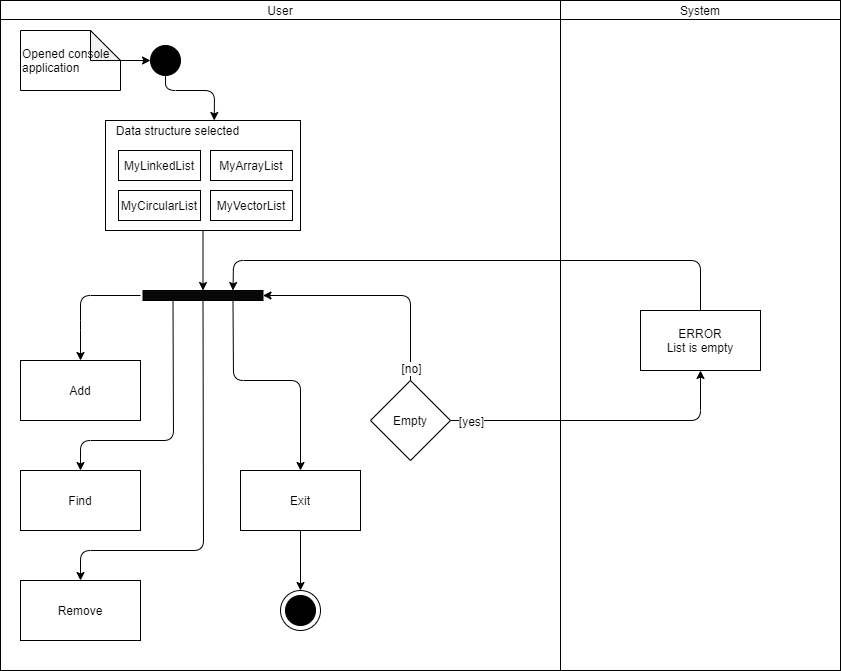

The diagram above was exported from draw.io. Its source (the exported page's mxGraphModel, read from the mxfile embedded in the PNG):
<mxGraphModel dx="1221" dy="678" grid="1" gridSize="10" guides="1" tooltips="1" connect="1" arrows="1" fold="1" page="1" pageScale="1" pageWidth="827" pageHeight="1169" math="0" shadow="0">
  <root>
    <mxCell id="0" />
    <mxCell id="1" parent="0" />
    <mxCell id="eEC43fhUI6eUWJvpy5KI-1" value="" style="shape=internalStorage;whiteSpace=wrap;html=1;backgroundOutline=1;dx=0;dy=19;" parent="1" vertex="1">
      <mxGeometry x="40" y="40" width="560" height="670" as="geometry" />
    </mxCell>
    <mxCell id="eEC43fhUI6eUWJvpy5KI-2" value="User" style="text;html=1;strokeColor=none;fillColor=none;align=center;verticalAlign=middle;whiteSpace=wrap;rounded=0;" parent="1" vertex="1">
      <mxGeometry x="300" y="40" width="40" height="20" as="geometry" />
    </mxCell>
    <mxCell id="eEC43fhUI6eUWJvpy5KI-3" value="" style="shape=internalStorage;whiteSpace=wrap;html=1;backgroundOutline=1;dx=0;dy=19;" parent="1" vertex="1">
      <mxGeometry x="600" y="40" width="280" height="670" as="geometry" />
    </mxCell>
    <mxCell id="eEC43fhUI6eUWJvpy5KI-4" value="System" style="text;html=1;strokeColor=none;fillColor=none;align=center;verticalAlign=middle;whiteSpace=wrap;rounded=0;" parent="1" vertex="1">
      <mxGeometry x="720" y="40" width="40" height="20" as="geometry" />
    </mxCell>
    <mxCell id="eEC43fhUI6eUWJvpy5KI-5" value="&lt;div&gt;&lt;span&gt;Opened console application&lt;/span&gt;&lt;/div&gt;" style="shape=note;whiteSpace=wrap;html=1;backgroundOutline=1;darkOpacity=0.05;align=left;" parent="1" vertex="1">
      <mxGeometry x="60" y="70" width="100" height="60" as="geometry" />
    </mxCell>
    <mxCell id="eEC43fhUI6eUWJvpy5KI-6" value="" style="ellipse;whiteSpace=wrap;html=1;aspect=fixed;fillColor=#000000;" parent="1" vertex="1">
      <mxGeometry x="190" y="85" width="30" height="30" as="geometry" />
    </mxCell>
    <mxCell id="eEC43fhUI6eUWJvpy5KI-7" value="" style="endArrow=classic;html=1;exitX=0;exitY=0;exitDx=90;exitDy=30;exitPerimeter=0;entryX=0;entryY=0.5;entryDx=0;entryDy=0;" parent="1" source="eEC43fhUI6eUWJvpy5KI-5" target="eEC43fhUI6eUWJvpy5KI-6" edge="1">
      <mxGeometry width="50" height="50" relative="1" as="geometry">
        <mxPoint x="160" y="270" as="sourcePoint" />
        <mxPoint x="210" y="220" as="targetPoint" />
      </mxGeometry>
    </mxCell>
    <mxCell id="eEC43fhUI6eUWJvpy5KI-8" value="" style="rounded=0;whiteSpace=wrap;html=1;fillColor=#ffffff;" parent="1" vertex="1">
      <mxGeometry x="145" y="160" width="195" height="110" as="geometry" />
    </mxCell>
    <mxCell id="eEC43fhUI6eUWJvpy5KI-9" value="Data structure selected" style="text;html=1;strokeColor=none;fillColor=none;align=center;verticalAlign=middle;whiteSpace=wrap;rounded=0;" parent="1" vertex="1">
      <mxGeometry x="145" y="160" width="145" height="20" as="geometry" />
    </mxCell>
    <mxCell id="eEC43fhUI6eUWJvpy5KI-10" value="MyLinkedList" style="rounded=0;whiteSpace=wrap;html=1;fillColor=#ffffff;" parent="1" vertex="1">
      <mxGeometry x="158" y="190" width="82" height="30" as="geometry" />
    </mxCell>
    <mxCell id="eEC43fhUI6eUWJvpy5KI-11" value="MyCircularList" style="rounded=0;whiteSpace=wrap;html=1;fillColor=#ffffff;" parent="1" vertex="1">
      <mxGeometry x="158" y="230" width="82" height="30" as="geometry" />
    </mxCell>
    <mxCell id="eEC43fhUI6eUWJvpy5KI-12" value="MyArrayList" style="rounded=0;whiteSpace=wrap;html=1;fillColor=#ffffff;" parent="1" vertex="1">
      <mxGeometry x="250" y="190" width="82" height="30" as="geometry" />
    </mxCell>
    <mxCell id="eEC43fhUI6eUWJvpy5KI-13" value="MyVectorList" style="rounded=0;whiteSpace=wrap;html=1;fillColor=#ffffff;" parent="1" vertex="1">
      <mxGeometry x="250" y="230" width="82" height="30" as="geometry" />
    </mxCell>
    <mxCell id="eEC43fhUI6eUWJvpy5KI-14" value="" style="endArrow=classic;html=1;exitX=0.5;exitY=1;exitDx=0;exitDy=0;entryX=0.75;entryY=0;entryDx=0;entryDy=0;" parent="1" source="eEC43fhUI6eUWJvpy5KI-6" target="eEC43fhUI6eUWJvpy5KI-9" edge="1">
      <mxGeometry width="50" height="50" relative="1" as="geometry">
        <mxPoint x="110" y="390" as="sourcePoint" />
        <mxPoint x="160" y="340" as="targetPoint" />
        <Array as="points">
          <mxPoint x="205" y="130" />
          <mxPoint x="254" y="130" />
        </Array>
      </mxGeometry>
    </mxCell>
    <mxCell id="eEC43fhUI6eUWJvpy5KI-15" value="" style="rounded=0;whiteSpace=wrap;html=1;fillColor=#080808;" parent="1" vertex="1">
      <mxGeometry x="182.5" y="330" width="120" height="10" as="geometry" />
    </mxCell>
    <mxCell id="eEC43fhUI6eUWJvpy5KI-16" value="Add" style="rounded=0;whiteSpace=wrap;html=1;fillColor=#ffffffff;" parent="1" vertex="1">
      <mxGeometry x="60" y="400" width="120" height="60" as="geometry" />
    </mxCell>
    <mxCell id="eEC43fhUI6eUWJvpy5KI-17" value="" style="endArrow=classic;html=1;exitX=0.5;exitY=1;exitDx=0;exitDy=0;entryX=0.5;entryY=0;entryDx=0;entryDy=0;" parent="1" source="eEC43fhUI6eUWJvpy5KI-8" target="eEC43fhUI6eUWJvpy5KI-15" edge="1">
      <mxGeometry width="50" height="50" relative="1" as="geometry">
        <mxPoint x="370" y="360" as="sourcePoint" />
        <mxPoint x="420" y="310" as="targetPoint" />
      </mxGeometry>
    </mxCell>
    <mxCell id="eEC43fhUI6eUWJvpy5KI-18" value="" style="endArrow=classic;html=1;entryX=0.5;entryY=0;entryDx=0;entryDy=0;" parent="1" target="eEC43fhUI6eUWJvpy5KI-16" edge="1">
      <mxGeometry width="50" height="50" relative="1" as="geometry">
        <mxPoint x="180" y="335" as="sourcePoint" />
        <mxPoint x="290" y="410" as="targetPoint" />
        <Array as="points">
          <mxPoint x="120" y="335" />
          <mxPoint x="120" y="360" />
        </Array>
      </mxGeometry>
    </mxCell>
    <mxCell id="eEC43fhUI6eUWJvpy5KI-19" value="Find" style="rounded=0;whiteSpace=wrap;html=1;fillColor=#ffffffff;" parent="1" vertex="1">
      <mxGeometry x="60" y="510" width="120" height="60" as="geometry" />
    </mxCell>
    <mxCell id="eEC43fhUI6eUWJvpy5KI-20" value="" style="endArrow=classic;html=1;exitX=0.25;exitY=1;exitDx=0;exitDy=0;entryX=0.5;entryY=0;entryDx=0;entryDy=0;" parent="1" source="eEC43fhUI6eUWJvpy5KI-15" target="eEC43fhUI6eUWJvpy5KI-19" edge="1">
      <mxGeometry width="50" height="50" relative="1" as="geometry">
        <mxPoint x="320" y="480" as="sourcePoint" />
        <mxPoint x="370" y="430" as="targetPoint" />
        <Array as="points">
          <mxPoint x="213" y="480" />
          <mxPoint x="120" y="480" />
        </Array>
      </mxGeometry>
    </mxCell>
    <mxCell id="eEC43fhUI6eUWJvpy5KI-21" value="Remove" style="rounded=0;whiteSpace=wrap;html=1;fillColor=#ffffffff;" parent="1" vertex="1">
      <mxGeometry x="60" y="620" width="120" height="60" as="geometry" />
    </mxCell>
    <mxCell id="eEC43fhUI6eUWJvpy5KI-22" value="" style="endArrow=classic;html=1;exitX=0.5;exitY=1;exitDx=0;exitDy=0;entryX=0.5;entryY=0;entryDx=0;entryDy=0;" parent="1" source="eEC43fhUI6eUWJvpy5KI-15" target="eEC43fhUI6eUWJvpy5KI-21" edge="1">
      <mxGeometry width="50" height="50" relative="1" as="geometry">
        <mxPoint x="280" y="480" as="sourcePoint" />
        <mxPoint x="330" y="430" as="targetPoint" />
        <Array as="points">
          <mxPoint x="243" y="590" />
          <mxPoint x="120" y="590" />
        </Array>
      </mxGeometry>
    </mxCell>
    <mxCell id="eEC43fhUI6eUWJvpy5KI-23" value="Empty" style="rhombus;whiteSpace=wrap;html=1;fillColor=#ffffffff;" parent="1" vertex="1">
      <mxGeometry x="410" y="420" width="80" height="80" as="geometry" />
    </mxCell>
    <mxCell id="eEC43fhUI6eUWJvpy5KI-24" value="" style="endArrow=classic;html=1;exitX=0.5;exitY=0;exitDx=0;exitDy=0;entryX=1;entryY=0.5;entryDx=0;entryDy=0;" parent="1" source="eEC43fhUI6eUWJvpy5KI-23" target="eEC43fhUI6eUWJvpy5KI-15" edge="1">
      <mxGeometry width="50" height="50" relative="1" as="geometry">
        <mxPoint x="370" y="440" as="sourcePoint" />
        <mxPoint x="420" y="390" as="targetPoint" />
        <Array as="points">
          <mxPoint x="450" y="335" />
        </Array>
      </mxGeometry>
    </mxCell>
    <mxCell id="eEC43fhUI6eUWJvpy5KI-28" value="[no]" style="text;html=1;align=center;verticalAlign=middle;resizable=0;points=[];;labelBackgroundColor=#ffffff;" parent="eEC43fhUI6eUWJvpy5KI-24" vertex="1" connectable="0">
      <mxGeometry x="-0.8928" relative="1" as="geometry">
        <mxPoint as="offset" />
      </mxGeometry>
    </mxCell>
    <mxCell id="eEC43fhUI6eUWJvpy5KI-25" value="ERROR&lt;br&gt;List is empty" style="rounded=0;whiteSpace=wrap;html=1;fillColor=#ffffffff;" parent="1" vertex="1">
      <mxGeometry x="680" y="350" width="120" height="60" as="geometry" />
    </mxCell>
    <mxCell id="eEC43fhUI6eUWJvpy5KI-26" value="" style="endArrow=classic;html=1;exitX=1;exitY=0.5;exitDx=0;exitDy=0;entryX=0.5;entryY=1;entryDx=0;entryDy=0;" parent="1" source="eEC43fhUI6eUWJvpy5KI-23" target="eEC43fhUI6eUWJvpy5KI-25" edge="1">
      <mxGeometry width="50" height="50" relative="1" as="geometry">
        <mxPoint x="480" y="570" as="sourcePoint" />
        <mxPoint x="530" y="520" as="targetPoint" />
        <Array as="points">
          <mxPoint x="740" y="460" />
        </Array>
      </mxGeometry>
    </mxCell>
    <mxCell id="eEC43fhUI6eUWJvpy5KI-27" value="[yes]" style="text;html=1;align=center;verticalAlign=middle;resizable=0;points=[];;labelBackgroundColor=#ffffff;" parent="eEC43fhUI6eUWJvpy5KI-26" vertex="1" connectable="0">
      <mxGeometry x="-0.8683" relative="1" as="geometry">
        <mxPoint as="offset" />
      </mxGeometry>
    </mxCell>
    <mxCell id="eEC43fhUI6eUWJvpy5KI-29" value="" style="endArrow=classic;html=1;exitX=0.5;exitY=0;exitDx=0;exitDy=0;entryX=0.75;entryY=0;entryDx=0;entryDy=0;" parent="1" source="eEC43fhUI6eUWJvpy5KI-25" target="eEC43fhUI6eUWJvpy5KI-15" edge="1">
      <mxGeometry width="50" height="50" relative="1" as="geometry">
        <mxPoint x="660" y="310" as="sourcePoint" />
        <mxPoint x="710" y="260" as="targetPoint" />
        <Array as="points">
          <mxPoint x="740" y="300" />
          <mxPoint x="273" y="300" />
        </Array>
      </mxGeometry>
    </mxCell>
    <mxCell id="eEC43fhUI6eUWJvpy5KI-30" value="Exit" style="rounded=0;whiteSpace=wrap;html=1;fillColor=#ffffffff;" parent="1" vertex="1">
      <mxGeometry x="280" y="510" width="120" height="60" as="geometry" />
    </mxCell>
    <mxCell id="eEC43fhUI6eUWJvpy5KI-31" value="" style="endArrow=classic;html=1;exitX=0.75;exitY=1;exitDx=0;exitDy=0;entryX=0.5;entryY=0;entryDx=0;entryDy=0;" parent="1" source="eEC43fhUI6eUWJvpy5KI-15" target="eEC43fhUI6eUWJvpy5KI-30" edge="1">
      <mxGeometry width="50" height="50" relative="1" as="geometry">
        <mxPoint x="340" y="430" as="sourcePoint" />
        <mxPoint x="390" y="380" as="targetPoint" />
        <Array as="points">
          <mxPoint x="273" y="420" />
          <mxPoint x="340" y="420" />
        </Array>
      </mxGeometry>
    </mxCell>
    <mxCell id="eEC43fhUI6eUWJvpy5KI-33" value="" style="ellipse;whiteSpace=wrap;html=1;aspect=fixed;fillColor=#ffffffff;" parent="1" vertex="1">
      <mxGeometry x="320" y="630" width="40" height="40" as="geometry" />
    </mxCell>
    <mxCell id="eEC43fhUI6eUWJvpy5KI-32" value="" style="ellipse;whiteSpace=wrap;html=1;aspect=fixed;fillColor=#000000;" parent="1" vertex="1">
      <mxGeometry x="325" y="635" width="30" height="30" as="geometry" />
    </mxCell>
    <mxCell id="eEC43fhUI6eUWJvpy5KI-34" value="" style="endArrow=classic;html=1;exitX=0.5;exitY=1;exitDx=0;exitDy=0;entryX=0.5;entryY=0;entryDx=0;entryDy=0;" parent="1" source="eEC43fhUI6eUWJvpy5KI-30" target="eEC43fhUI6eUWJvpy5KI-33" edge="1">
      <mxGeometry width="50" height="50" relative="1" as="geometry">
        <mxPoint x="380" y="640" as="sourcePoint" />
        <mxPoint x="430" y="590" as="targetPoint" />
      </mxGeometry>
    </mxCell>
  </root>
</mxGraphModel>